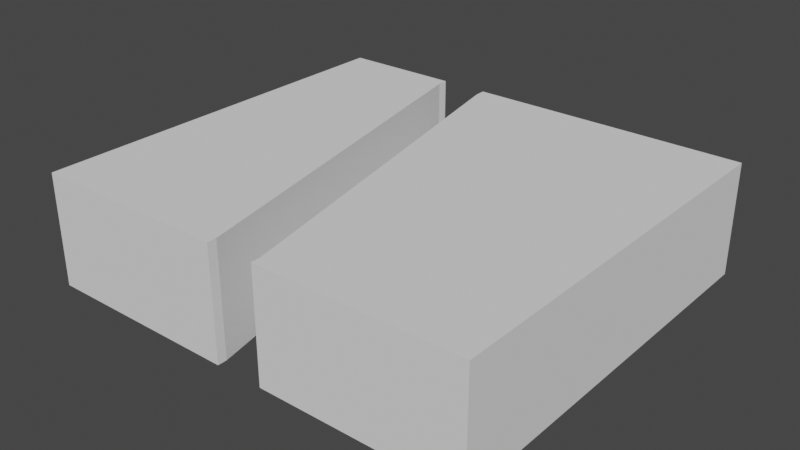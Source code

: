 # Source: mdl_RightEnter_MidExit.blend  (saved by Blender 2.80.75; exported with 4.5.12 LTS)
import bpy
from mathutils import Matrix  # noqa: F401  (used for matrix-valued properties, if any)

bpy.ops.wm.read_factory_settings(use_empty=True)
scene = bpy.context.scene
scene.name = 'Scene'

# ---- collections
col_collection = bpy.data.collections.new('Collection'); scene.collection.children.link(col_collection)

# ---- world
world_world = bpy.data.worlds.new('World'); scene.world = world_world
world_world.use_nodes = True; world_world.node_tree.nodes.clear()
_N = world_world.node_tree.nodes; _L = world_world.node_tree.links
n0 = _N.new('ShaderNodeOutputWorld'); n0.name = 'World Output'; n0.location = (300, 300)
n1 = _N.new('ShaderNodeBackground'); n1.name = 'Background'; n1.location = (10, 300)
n1.inputs[0].default_value = (0.05088, 0.05088, 0.05088, 1.0)
_L.new(n1.outputs[0], n0.inputs[0])
n0.is_active_output = True
world_world.color = (0.05088, 0.05088, 0.05088)
world_world.use_sun_shadow = False
world_world.sun_shadow_jitter_overblur = 0.0

# ---- meshes
me_cube_001 = bpy.data.meshes.new('Cube.001')
me_cube_001.from_pydata([(2.79, -0.6975, -2.489), (2.79, 0.6975, -2.489), (2.79, -0.6975, 2.489), (2.79, 0.6975, 2.489), (-2.79, -0.6975, -2.489), (-2.79, 0.6975, -2.489), (-2.79, -0.6975, 2.489), (-2.79, 0.6975, 2.489), (-1.3, 0.7, -2.36), (-1.3, -0.7, -2.36), (0.3, 0.697, 2.489), (0.3, -0.698, 2.489), (0.3, 0.697, 2.373), (0.3, -0.697, 2.373), (-0.7, 0.697, -2.361), (-0.7, 0.698, -2.489), (-0.7, -0.697, -2.489), (-0.7, -0.697, -2.361), (-0.3, 0.697, 2.373), (-0.3, -0.698, 2.373), (-0.3, -0.698, 2.489), (-1.3, 0.7, -2.49), (-1.3, -0.7, -2.49), (-0.3, 0.697, 2.489)], [], [(0, 1, 3, 2), (2, 3, 10, 11), (6, 7, 5, 4), (4, 5, 21, 22), (2, 11, 13, 17, 16, 0), (7, 23, 18, 8, 21, 5), (16, 15, 1, 0), (20, 23, 7, 6), (22, 9, 19, 20, 6, 4), (17, 14, 15, 16), (8, 9, 22, 21), (9, 8, 18, 19), (19, 18, 23, 20), (12, 13, 11, 10), (13, 12, 14, 17), (15, 14, 12, 10, 3, 1)])
_uv = me_cube_001.uv_layers.new(name='UVMap')
_uv.uv.foreach_set('vector', [0.375, 0.0, 0.625, 0.0, 0.625, 0.25, 0.375, 0.25, 0.375, 0.25, 0.625, 0.25, 0.625, 0.3606, 0.375, 0.3606, 0.375, 0.5, 0.625, 0.5, 0.625, 0.75, 0.375, 0.75, 0.375, 0.75, 0.625, 0.75, 0.625, 0.8153, 0.375, 0.8153, 0.125, 0.5, 0.2356, 0.5, 0.2356, 0.5058, 0.281, 0.7436, 0.281, 0.75, 0.125, 0.75, 0.625, 0.5, 0.7358, 0.5, 0.7358, 0.5058, 0.6903, 0.7436, 0.6903, 0.75, 0.625, 0.75, 0.375, 0.844, 0.625, 0.844, 0.625, 1.0, 0.375, 1.0, 0.375, 0.3892, 0.625, 0.3892, 0.625, 0.5, 0.375, 0.5, 0.3097, 0.75, 0.3097, 0.7436, 0.2642, 0.5058, 0.2642, 0.5, 0.375, 0.5, 0.375, 0.75, 0.4214, 0.07797, 0.5786, 0.07797, 0.5786, 0.06762, 0.4214, 0.06762, 0.5786, 0.672, 0.4214, 0.672, 0.4214, 0.6824, 0.5786, 0.6824, 0.4214, 0.672, 0.5786, 0.672, 0.5786, 0.5583, 0.4214, 0.5583, 0.4214, 0.5583, 0.5786, 0.5583, 0.5786, 0.5463, 0.4214, 0.5463, 0.5786, 0.1917, 0.4214, 0.1917, 0.4214, 0.2037, 0.5786, 0.2037, 0.4214, 0.1917, 0.5786, 0.1917, 0.5786, 0.07797, 0.4214, 0.07797, 0.719, 0.75, 0.719, 0.7436, 0.7644, 0.5058, 0.7644, 0.5, 0.875, 0.5, 0.875, 0.75])
me_cube_001.use_remesh_preserve_volume = False
me_cube_001.use_remesh_preserve_attributes = False
me_cube_001.use_mirror_vertex_groups = False
me_cube_001.update()

# ---- objects
ob_rightenter_midexit = bpy.data.objects.new('RightEnter_MidExit', me_cube_001)

# ---- transforms, parenting, visibility, modifiers, constraints
ob_rightenter_midexit.location = (0.0, 0.0, 0.0)
ob_rightenter_midexit.rotation_euler = (1.571, 0.0, 0.0)
ob_rightenter_midexit.lineart.crease_threshold = 0.0

# ---- collection membership
col_collection.objects.link(ob_rightenter_midexit)

# ---- scene / render settings (as saved in the file)
scene.frame_start = 1; scene.frame_end = 250; scene.frame_set(1)
scene.render.engine = 'BLENDER_EEVEE_NEXT'
scene.cycles.use_denoising = False
scene.cycles.samples = 128
scene.cycles.sampling_pattern = 'TABULATED_SOBOL'
scene.cycles.use_adaptive_sampling = False
scene.cycles.use_light_tree = False
scene.view_settings.view_transform = 'Filmic'
bpy.context.view_layer.update()

# ---- added for rendering (the .blend has no active camera and no usable light): camera, sun
cam_auto = bpy.data.cameras.new('AutoCamera')
cam_auto.lens = 50.0
cam_auto.sensor_width = 36.0
cam_auto.clip_end = 1000.0
ob_auto_camera = bpy.data.objects.new('AutoCamera', cam_auto)
scene.collection.objects.link(ob_auto_camera)
ob_auto_camera.location = (7.03945, -8.44686, 5.63156)
ob_auto_camera.rotation_euler = (1.09748, -7.21219e-08, 0.694738)
scene.camera = ob_auto_camera
light_auto_sun = bpy.data.lights.new('AutoSun', 'SUN')
light_auto_sun.energy = 3.0
light_auto_sun.angle = 0.0523599
ob_auto_sun = bpy.data.objects.new('AutoSun', light_auto_sun)
scene.collection.objects.link(ob_auto_sun)
ob_auto_sun.rotation_euler = (0.872665, 0.174533, 0.523599)
bpy.context.view_layer.update()
